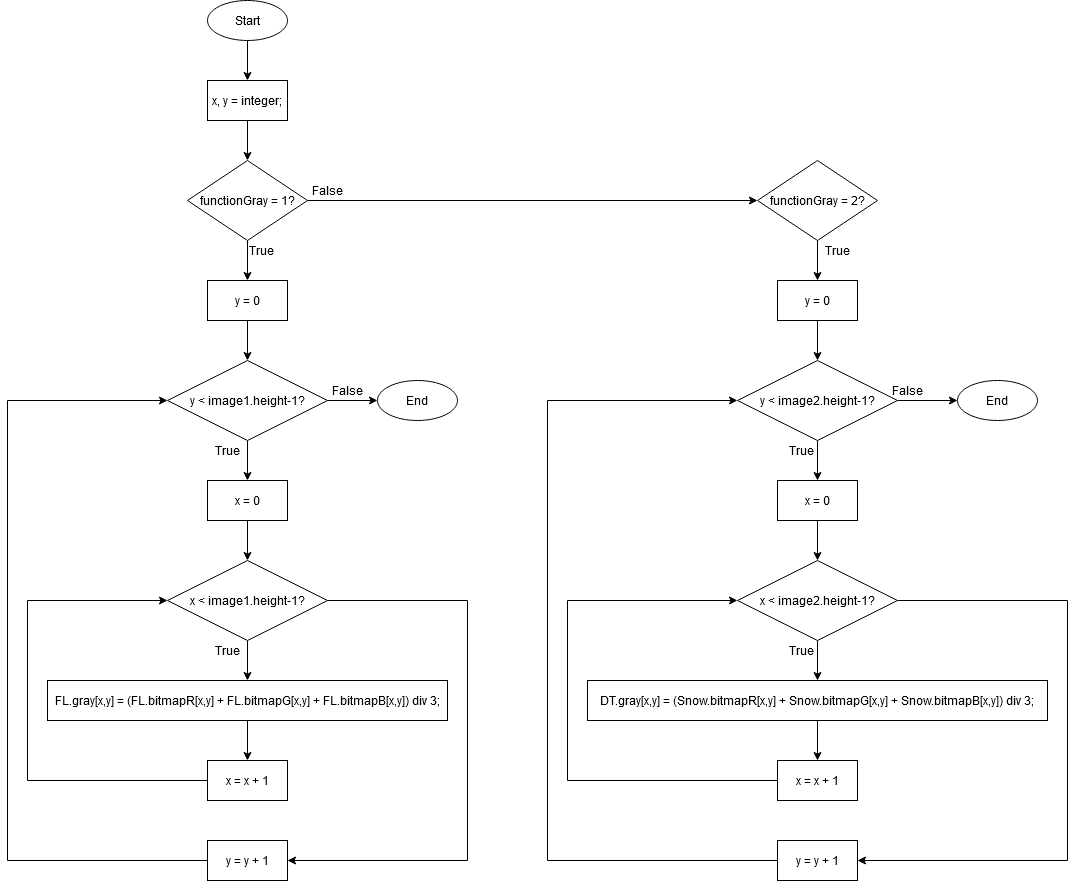

The diagram above was exported from draw.io. Its source (the exported page's mxGraphModel, read from the mxfile embedded in the PNG):
<mxGraphModel dx="2556" dy="1094" grid="1" gridSize="10" guides="1" tooltips="1" connect="1" arrows="1" fold="1" page="1" pageScale="1" pageWidth="827" pageHeight="1169" math="0" shadow="0">
  <root>
    <mxCell id="WIyWlLk6GJQsqaUBKTNV-0" />
    <mxCell id="WIyWlLk6GJQsqaUBKTNV-1" parent="WIyWlLk6GJQsqaUBKTNV-0" />
    <mxCell id="i5jMku7IqkqWmgY5CGeo-2" value="" style="edgeStyle=orthogonalEdgeStyle;rounded=0;orthogonalLoop=1;jettySize=auto;html=1;" edge="1" parent="WIyWlLk6GJQsqaUBKTNV-1" source="i5jMku7IqkqWmgY5CGeo-0" target="i5jMku7IqkqWmgY5CGeo-1">
      <mxGeometry relative="1" as="geometry" />
    </mxCell>
    <mxCell id="i5jMku7IqkqWmgY5CGeo-0" value="Start" style="ellipse;whiteSpace=wrap;html=1;" vertex="1" parent="WIyWlLk6GJQsqaUBKTNV-1">
      <mxGeometry x="360" y="40" width="80" height="40" as="geometry" />
    </mxCell>
    <mxCell id="i5jMku7IqkqWmgY5CGeo-4" value="" style="edgeStyle=orthogonalEdgeStyle;rounded=0;orthogonalLoop=1;jettySize=auto;html=1;" edge="1" parent="WIyWlLk6GJQsqaUBKTNV-1" source="i5jMku7IqkqWmgY5CGeo-1" target="i5jMku7IqkqWmgY5CGeo-3">
      <mxGeometry relative="1" as="geometry" />
    </mxCell>
    <mxCell id="i5jMku7IqkqWmgY5CGeo-1" value="x, y = integer;" style="whiteSpace=wrap;html=1;" vertex="1" parent="WIyWlLk6GJQsqaUBKTNV-1">
      <mxGeometry x="360" y="120" width="80" height="40" as="geometry" />
    </mxCell>
    <mxCell id="i5jMku7IqkqWmgY5CGeo-10" value="" style="edgeStyle=orthogonalEdgeStyle;rounded=0;orthogonalLoop=1;jettySize=auto;html=1;" edge="1" parent="WIyWlLk6GJQsqaUBKTNV-1" source="i5jMku7IqkqWmgY5CGeo-3" target="i5jMku7IqkqWmgY5CGeo-9">
      <mxGeometry relative="1" as="geometry" />
    </mxCell>
    <mxCell id="i5jMku7IqkqWmgY5CGeo-31" value="" style="edgeStyle=orthogonalEdgeStyle;rounded=0;orthogonalLoop=1;jettySize=auto;html=1;" edge="1" parent="WIyWlLk6GJQsqaUBKTNV-1" source="i5jMku7IqkqWmgY5CGeo-3" target="i5jMku7IqkqWmgY5CGeo-30">
      <mxGeometry relative="1" as="geometry" />
    </mxCell>
    <mxCell id="i5jMku7IqkqWmgY5CGeo-3" value="functionGray = 1?" style="rhombus;whiteSpace=wrap;html=1;" vertex="1" parent="WIyWlLk6GJQsqaUBKTNV-1">
      <mxGeometry x="340" y="200" width="120" height="80" as="geometry" />
    </mxCell>
    <mxCell id="i5jMku7IqkqWmgY5CGeo-12" value="" style="edgeStyle=orthogonalEdgeStyle;rounded=0;orthogonalLoop=1;jettySize=auto;html=1;" edge="1" parent="WIyWlLk6GJQsqaUBKTNV-1" source="i5jMku7IqkqWmgY5CGeo-9" target="i5jMku7IqkqWmgY5CGeo-11">
      <mxGeometry relative="1" as="geometry" />
    </mxCell>
    <mxCell id="i5jMku7IqkqWmgY5CGeo-9" value="y = 0" style="whiteSpace=wrap;html=1;" vertex="1" parent="WIyWlLk6GJQsqaUBKTNV-1">
      <mxGeometry x="360" y="320" width="80" height="40" as="geometry" />
    </mxCell>
    <mxCell id="i5jMku7IqkqWmgY5CGeo-14" value="" style="edgeStyle=orthogonalEdgeStyle;rounded=0;orthogonalLoop=1;jettySize=auto;html=1;" edge="1" parent="WIyWlLk6GJQsqaUBKTNV-1" source="i5jMku7IqkqWmgY5CGeo-11" target="i5jMku7IqkqWmgY5CGeo-13">
      <mxGeometry relative="1" as="geometry" />
    </mxCell>
    <mxCell id="i5jMku7IqkqWmgY5CGeo-29" value="" style="edgeStyle=orthogonalEdgeStyle;rounded=0;orthogonalLoop=1;jettySize=auto;html=1;" edge="1" parent="WIyWlLk6GJQsqaUBKTNV-1" source="i5jMku7IqkqWmgY5CGeo-11" target="i5jMku7IqkqWmgY5CGeo-28">
      <mxGeometry relative="1" as="geometry" />
    </mxCell>
    <mxCell id="i5jMku7IqkqWmgY5CGeo-11" value="y &amp;lt; image1.height-1?" style="rhombus;whiteSpace=wrap;html=1;" vertex="1" parent="WIyWlLk6GJQsqaUBKTNV-1">
      <mxGeometry x="320" y="400" width="160" height="80" as="geometry" />
    </mxCell>
    <mxCell id="i5jMku7IqkqWmgY5CGeo-16" value="" style="edgeStyle=orthogonalEdgeStyle;rounded=0;orthogonalLoop=1;jettySize=auto;html=1;" edge="1" parent="WIyWlLk6GJQsqaUBKTNV-1" source="i5jMku7IqkqWmgY5CGeo-13" target="i5jMku7IqkqWmgY5CGeo-15">
      <mxGeometry relative="1" as="geometry" />
    </mxCell>
    <mxCell id="i5jMku7IqkqWmgY5CGeo-13" value="x = 0" style="whiteSpace=wrap;html=1;" vertex="1" parent="WIyWlLk6GJQsqaUBKTNV-1">
      <mxGeometry x="360" y="520" width="80" height="40" as="geometry" />
    </mxCell>
    <mxCell id="i5jMku7IqkqWmgY5CGeo-20" value="" style="edgeStyle=orthogonalEdgeStyle;rounded=0;orthogonalLoop=1;jettySize=auto;html=1;" edge="1" parent="WIyWlLk6GJQsqaUBKTNV-1" source="i5jMku7IqkqWmgY5CGeo-15" target="i5jMku7IqkqWmgY5CGeo-19">
      <mxGeometry relative="1" as="geometry" />
    </mxCell>
    <mxCell id="i5jMku7IqkqWmgY5CGeo-25" value="" style="edgeStyle=orthogonalEdgeStyle;rounded=0;orthogonalLoop=1;jettySize=auto;html=1;entryX=1;entryY=0.5;entryDx=0;entryDy=0;exitX=1;exitY=0.5;exitDx=0;exitDy=0;" edge="1" parent="WIyWlLk6GJQsqaUBKTNV-1" source="i5jMku7IqkqWmgY5CGeo-15" target="i5jMku7IqkqWmgY5CGeo-24">
      <mxGeometry relative="1" as="geometry">
        <Array as="points">
          <mxPoint x="620" y="640" />
          <mxPoint x="620" y="900" />
        </Array>
      </mxGeometry>
    </mxCell>
    <mxCell id="i5jMku7IqkqWmgY5CGeo-15" value="x &amp;lt; image1.height-1?" style="rhombus;whiteSpace=wrap;html=1;" vertex="1" parent="WIyWlLk6GJQsqaUBKTNV-1">
      <mxGeometry x="320" y="600" width="160" height="80" as="geometry" />
    </mxCell>
    <mxCell id="i5jMku7IqkqWmgY5CGeo-17" value="True" style="text;html=1;strokeColor=none;fillColor=none;align=center;verticalAlign=middle;whiteSpace=wrap;rounded=0;" vertex="1" parent="WIyWlLk6GJQsqaUBKTNV-1">
      <mxGeometry x="394" y="280" width="40" height="20" as="geometry" />
    </mxCell>
    <mxCell id="i5jMku7IqkqWmgY5CGeo-18" value="True" style="text;html=1;strokeColor=none;fillColor=none;align=center;verticalAlign=middle;whiteSpace=wrap;rounded=0;" vertex="1" parent="WIyWlLk6GJQsqaUBKTNV-1">
      <mxGeometry x="360" y="480" width="40" height="20" as="geometry" />
    </mxCell>
    <mxCell id="i5jMku7IqkqWmgY5CGeo-22" value="" style="edgeStyle=orthogonalEdgeStyle;rounded=0;orthogonalLoop=1;jettySize=auto;html=1;" edge="1" parent="WIyWlLk6GJQsqaUBKTNV-1" source="i5jMku7IqkqWmgY5CGeo-19" target="i5jMku7IqkqWmgY5CGeo-21">
      <mxGeometry relative="1" as="geometry" />
    </mxCell>
    <mxCell id="i5jMku7IqkqWmgY5CGeo-19" value="FL.gray[x,y] = (FL.bitmapR[x,y] + FL.bitmapG[x,y] + FL.bitmapB[x,y]) div 3;" style="whiteSpace=wrap;html=1;" vertex="1" parent="WIyWlLk6GJQsqaUBKTNV-1">
      <mxGeometry x="200" y="720" width="400" height="40" as="geometry" />
    </mxCell>
    <mxCell id="i5jMku7IqkqWmgY5CGeo-23" style="edgeStyle=orthogonalEdgeStyle;rounded=0;orthogonalLoop=1;jettySize=auto;html=1;exitX=0;exitY=0.5;exitDx=0;exitDy=0;entryX=0;entryY=0.5;entryDx=0;entryDy=0;" edge="1" parent="WIyWlLk6GJQsqaUBKTNV-1" source="i5jMku7IqkqWmgY5CGeo-21" target="i5jMku7IqkqWmgY5CGeo-15">
      <mxGeometry relative="1" as="geometry">
        <Array as="points">
          <mxPoint x="180" y="820" />
          <mxPoint x="180" y="640" />
        </Array>
      </mxGeometry>
    </mxCell>
    <mxCell id="i5jMku7IqkqWmgY5CGeo-21" value="x = x + 1" style="whiteSpace=wrap;html=1;" vertex="1" parent="WIyWlLk6GJQsqaUBKTNV-1">
      <mxGeometry x="360" y="800" width="80" height="40" as="geometry" />
    </mxCell>
    <mxCell id="i5jMku7IqkqWmgY5CGeo-26" style="edgeStyle=orthogonalEdgeStyle;rounded=0;orthogonalLoop=1;jettySize=auto;html=1;exitX=0;exitY=0.5;exitDx=0;exitDy=0;entryX=0;entryY=0.5;entryDx=0;entryDy=0;" edge="1" parent="WIyWlLk6GJQsqaUBKTNV-1" source="i5jMku7IqkqWmgY5CGeo-24" target="i5jMku7IqkqWmgY5CGeo-11">
      <mxGeometry relative="1" as="geometry">
        <Array as="points">
          <mxPoint x="160" y="900" />
          <mxPoint x="160" y="440" />
        </Array>
      </mxGeometry>
    </mxCell>
    <mxCell id="i5jMku7IqkqWmgY5CGeo-24" value="y = y + 1" style="whiteSpace=wrap;html=1;" vertex="1" parent="WIyWlLk6GJQsqaUBKTNV-1">
      <mxGeometry x="360" y="880" width="80" height="40" as="geometry" />
    </mxCell>
    <mxCell id="i5jMku7IqkqWmgY5CGeo-28" value="End" style="ellipse;whiteSpace=wrap;html=1;" vertex="1" parent="WIyWlLk6GJQsqaUBKTNV-1">
      <mxGeometry x="530" y="420" width="80" height="40" as="geometry" />
    </mxCell>
    <mxCell id="i5jMku7IqkqWmgY5CGeo-51" style="edgeStyle=orthogonalEdgeStyle;rounded=0;orthogonalLoop=1;jettySize=auto;html=1;exitX=0.5;exitY=1;exitDx=0;exitDy=0;entryX=0.5;entryY=0;entryDx=0;entryDy=0;" edge="1" parent="WIyWlLk6GJQsqaUBKTNV-1" source="i5jMku7IqkqWmgY5CGeo-30" target="i5jMku7IqkqWmgY5CGeo-34">
      <mxGeometry relative="1" as="geometry" />
    </mxCell>
    <mxCell id="i5jMku7IqkqWmgY5CGeo-30" value="functionGray = 2?" style="rhombus;whiteSpace=wrap;html=1;" vertex="1" parent="WIyWlLk6GJQsqaUBKTNV-1">
      <mxGeometry x="910" y="200" width="120" height="80" as="geometry" />
    </mxCell>
    <mxCell id="i5jMku7IqkqWmgY5CGeo-32" value="False" style="text;html=1;strokeColor=none;fillColor=none;align=center;verticalAlign=middle;whiteSpace=wrap;rounded=0;" vertex="1" parent="WIyWlLk6GJQsqaUBKTNV-1">
      <mxGeometry x="460" y="220" width="40" height="20" as="geometry" />
    </mxCell>
    <mxCell id="i5jMku7IqkqWmgY5CGeo-33" value="" style="edgeStyle=orthogonalEdgeStyle;rounded=0;orthogonalLoop=1;jettySize=auto;html=1;" edge="1" parent="WIyWlLk6GJQsqaUBKTNV-1" source="i5jMku7IqkqWmgY5CGeo-34" target="i5jMku7IqkqWmgY5CGeo-37">
      <mxGeometry relative="1" as="geometry" />
    </mxCell>
    <mxCell id="i5jMku7IqkqWmgY5CGeo-34" value="y = 0" style="whiteSpace=wrap;html=1;" vertex="1" parent="WIyWlLk6GJQsqaUBKTNV-1">
      <mxGeometry x="930" y="320" width="80" height="40" as="geometry" />
    </mxCell>
    <mxCell id="i5jMku7IqkqWmgY5CGeo-35" value="" style="edgeStyle=orthogonalEdgeStyle;rounded=0;orthogonalLoop=1;jettySize=auto;html=1;" edge="1" parent="WIyWlLk6GJQsqaUBKTNV-1" source="i5jMku7IqkqWmgY5CGeo-37" target="i5jMku7IqkqWmgY5CGeo-39">
      <mxGeometry relative="1" as="geometry" />
    </mxCell>
    <mxCell id="i5jMku7IqkqWmgY5CGeo-36" value="" style="edgeStyle=orthogonalEdgeStyle;rounded=0;orthogonalLoop=1;jettySize=auto;html=1;" edge="1" parent="WIyWlLk6GJQsqaUBKTNV-1" source="i5jMku7IqkqWmgY5CGeo-37" target="i5jMku7IqkqWmgY5CGeo-50">
      <mxGeometry relative="1" as="geometry" />
    </mxCell>
    <mxCell id="i5jMku7IqkqWmgY5CGeo-37" value="y &amp;lt; image2.height-1?" style="rhombus;whiteSpace=wrap;html=1;" vertex="1" parent="WIyWlLk6GJQsqaUBKTNV-1">
      <mxGeometry x="890" y="400" width="160" height="80" as="geometry" />
    </mxCell>
    <mxCell id="i5jMku7IqkqWmgY5CGeo-38" value="" style="edgeStyle=orthogonalEdgeStyle;rounded=0;orthogonalLoop=1;jettySize=auto;html=1;" edge="1" parent="WIyWlLk6GJQsqaUBKTNV-1" source="i5jMku7IqkqWmgY5CGeo-39" target="i5jMku7IqkqWmgY5CGeo-42">
      <mxGeometry relative="1" as="geometry" />
    </mxCell>
    <mxCell id="i5jMku7IqkqWmgY5CGeo-39" value="x = 0" style="whiteSpace=wrap;html=1;" vertex="1" parent="WIyWlLk6GJQsqaUBKTNV-1">
      <mxGeometry x="930" y="520" width="80" height="40" as="geometry" />
    </mxCell>
    <mxCell id="i5jMku7IqkqWmgY5CGeo-40" value="" style="edgeStyle=orthogonalEdgeStyle;rounded=0;orthogonalLoop=1;jettySize=auto;html=1;" edge="1" parent="WIyWlLk6GJQsqaUBKTNV-1" source="i5jMku7IqkqWmgY5CGeo-42" target="i5jMku7IqkqWmgY5CGeo-45">
      <mxGeometry relative="1" as="geometry" />
    </mxCell>
    <mxCell id="i5jMku7IqkqWmgY5CGeo-41" value="" style="edgeStyle=orthogonalEdgeStyle;rounded=0;orthogonalLoop=1;jettySize=auto;html=1;entryX=1;entryY=0.5;entryDx=0;entryDy=0;exitX=1;exitY=0.5;exitDx=0;exitDy=0;" edge="1" parent="WIyWlLk6GJQsqaUBKTNV-1" source="i5jMku7IqkqWmgY5CGeo-42" target="i5jMku7IqkqWmgY5CGeo-49">
      <mxGeometry relative="1" as="geometry">
        <Array as="points">
          <mxPoint x="1220" y="640" />
          <mxPoint x="1220" y="900" />
        </Array>
      </mxGeometry>
    </mxCell>
    <mxCell id="i5jMku7IqkqWmgY5CGeo-42" value="x &amp;lt; image2.height-1?" style="rhombus;whiteSpace=wrap;html=1;" vertex="1" parent="WIyWlLk6GJQsqaUBKTNV-1">
      <mxGeometry x="890" y="600" width="160" height="80" as="geometry" />
    </mxCell>
    <mxCell id="i5jMku7IqkqWmgY5CGeo-43" value="True" style="text;html=1;strokeColor=none;fillColor=none;align=center;verticalAlign=middle;whiteSpace=wrap;rounded=0;" vertex="1" parent="WIyWlLk6GJQsqaUBKTNV-1">
      <mxGeometry x="934" y="480" width="40" height="20" as="geometry" />
    </mxCell>
    <mxCell id="i5jMku7IqkqWmgY5CGeo-44" value="" style="edgeStyle=orthogonalEdgeStyle;rounded=0;orthogonalLoop=1;jettySize=auto;html=1;" edge="1" parent="WIyWlLk6GJQsqaUBKTNV-1" source="i5jMku7IqkqWmgY5CGeo-45" target="i5jMku7IqkqWmgY5CGeo-47">
      <mxGeometry relative="1" as="geometry" />
    </mxCell>
    <mxCell id="i5jMku7IqkqWmgY5CGeo-45" value="DT.gray[x,y] = (Snow.bitmapR[x,y] + Snow.bitmapG[x,y] + Snow.bitmapB[x,y]) div 3;" style="whiteSpace=wrap;html=1;" vertex="1" parent="WIyWlLk6GJQsqaUBKTNV-1">
      <mxGeometry x="740" y="720" width="460" height="40" as="geometry" />
    </mxCell>
    <mxCell id="i5jMku7IqkqWmgY5CGeo-46" style="edgeStyle=orthogonalEdgeStyle;rounded=0;orthogonalLoop=1;jettySize=auto;html=1;exitX=0;exitY=0.5;exitDx=0;exitDy=0;entryX=0;entryY=0.5;entryDx=0;entryDy=0;" edge="1" parent="WIyWlLk6GJQsqaUBKTNV-1" source="i5jMku7IqkqWmgY5CGeo-47" target="i5jMku7IqkqWmgY5CGeo-42">
      <mxGeometry relative="1" as="geometry">
        <Array as="points">
          <mxPoint x="720" y="820" />
          <mxPoint x="720" y="640" />
        </Array>
      </mxGeometry>
    </mxCell>
    <mxCell id="i5jMku7IqkqWmgY5CGeo-47" value="x = x + 1" style="whiteSpace=wrap;html=1;" vertex="1" parent="WIyWlLk6GJQsqaUBKTNV-1">
      <mxGeometry x="930" y="800" width="80" height="40" as="geometry" />
    </mxCell>
    <mxCell id="i5jMku7IqkqWmgY5CGeo-48" style="edgeStyle=orthogonalEdgeStyle;rounded=0;orthogonalLoop=1;jettySize=auto;html=1;exitX=0;exitY=0.5;exitDx=0;exitDy=0;entryX=0;entryY=0.5;entryDx=0;entryDy=0;" edge="1" parent="WIyWlLk6GJQsqaUBKTNV-1" source="i5jMku7IqkqWmgY5CGeo-49" target="i5jMku7IqkqWmgY5CGeo-37">
      <mxGeometry relative="1" as="geometry">
        <Array as="points">
          <mxPoint x="700" y="900" />
          <mxPoint x="700" y="440" />
        </Array>
      </mxGeometry>
    </mxCell>
    <mxCell id="i5jMku7IqkqWmgY5CGeo-49" value="y = y + 1" style="whiteSpace=wrap;html=1;" vertex="1" parent="WIyWlLk6GJQsqaUBKTNV-1">
      <mxGeometry x="930" y="880" width="80" height="40" as="geometry" />
    </mxCell>
    <mxCell id="i5jMku7IqkqWmgY5CGeo-50" value="End" style="ellipse;whiteSpace=wrap;html=1;" vertex="1" parent="WIyWlLk6GJQsqaUBKTNV-1">
      <mxGeometry x="1110" y="420" width="80" height="40" as="geometry" />
    </mxCell>
    <mxCell id="i5jMku7IqkqWmgY5CGeo-52" value="False" style="text;html=1;strokeColor=none;fillColor=none;align=center;verticalAlign=middle;whiteSpace=wrap;rounded=0;" vertex="1" parent="WIyWlLk6GJQsqaUBKTNV-1">
      <mxGeometry x="480" y="420" width="40" height="20" as="geometry" />
    </mxCell>
    <mxCell id="i5jMku7IqkqWmgY5CGeo-53" value="False" style="text;html=1;strokeColor=none;fillColor=none;align=center;verticalAlign=middle;whiteSpace=wrap;rounded=0;" vertex="1" parent="WIyWlLk6GJQsqaUBKTNV-1">
      <mxGeometry x="1040" y="420" width="40" height="20" as="geometry" />
    </mxCell>
    <mxCell id="i5jMku7IqkqWmgY5CGeo-55" value="True" style="text;html=1;strokeColor=none;fillColor=none;align=center;verticalAlign=middle;whiteSpace=wrap;rounded=0;" vertex="1" parent="WIyWlLk6GJQsqaUBKTNV-1">
      <mxGeometry x="934" y="680" width="40" height="20" as="geometry" />
    </mxCell>
    <mxCell id="i5jMku7IqkqWmgY5CGeo-56" value="True" style="text;html=1;strokeColor=none;fillColor=none;align=center;verticalAlign=middle;whiteSpace=wrap;rounded=0;" vertex="1" parent="WIyWlLk6GJQsqaUBKTNV-1">
      <mxGeometry x="360" y="680" width="40" height="20" as="geometry" />
    </mxCell>
    <mxCell id="i5jMku7IqkqWmgY5CGeo-57" value="True" style="text;html=1;strokeColor=none;fillColor=none;align=center;verticalAlign=middle;whiteSpace=wrap;rounded=0;" vertex="1" parent="WIyWlLk6GJQsqaUBKTNV-1">
      <mxGeometry x="970" y="280" width="40" height="20" as="geometry" />
    </mxCell>
  </root>
</mxGraphModel>